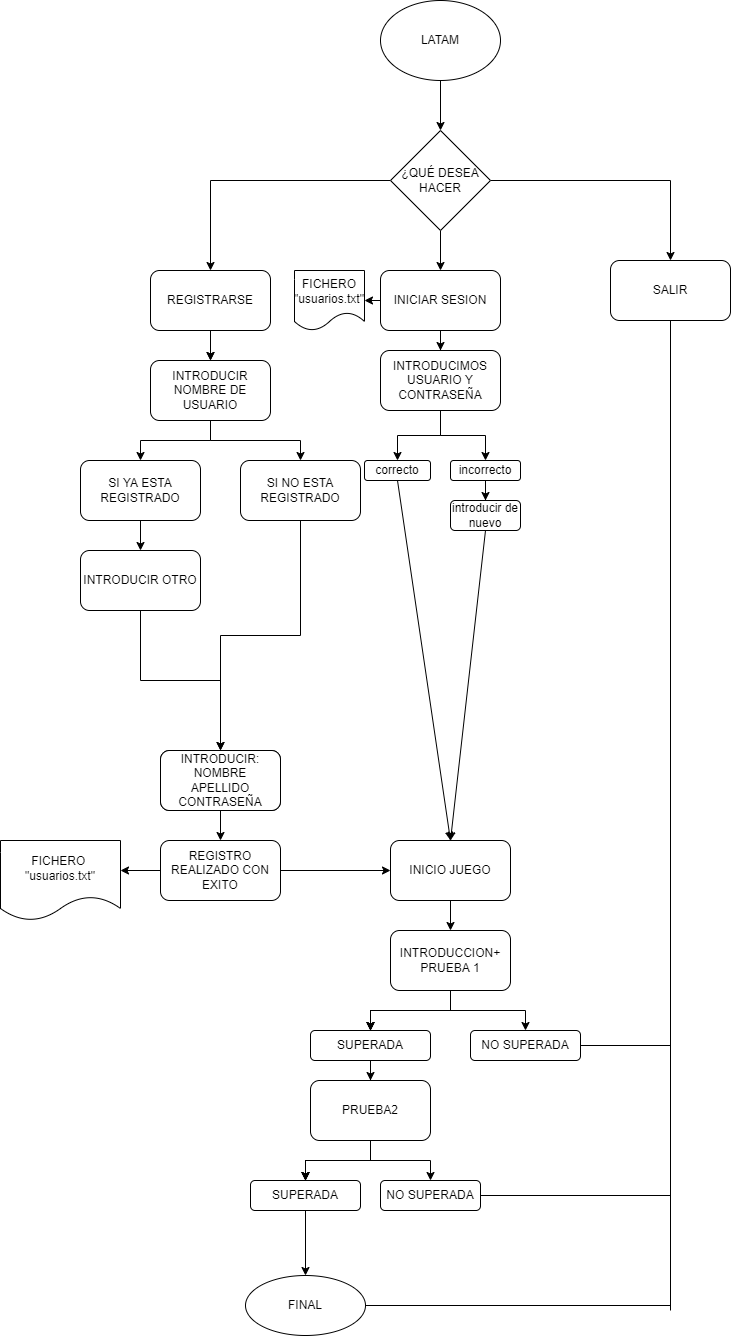

The diagram above was exported from draw.io. Its source (the exported page's mxGraphModel, read from the mxfile embedded in the PNG):
<mxGraphModel dx="2091" dy="533" grid="1" gridSize="10" guides="1" tooltips="1" connect="1" arrows="1" fold="1" page="1" pageScale="1" pageWidth="827" pageHeight="1169" math="0" shadow="0">
  <root>
    <mxCell id="0" />
    <mxCell id="1" parent="0" />
    <mxCell id="K3Tas4m6avugSbxqvHJF-3" value="" style="edgeStyle=orthogonalEdgeStyle;rounded=0;orthogonalLoop=1;jettySize=auto;html=1;entryX=0.5;entryY=0;entryDx=0;entryDy=0;" parent="1" source="K3Tas4m6avugSbxqvHJF-1" target="K3Tas4m6avugSbxqvHJF-4" edge="1">
      <mxGeometry relative="1" as="geometry">
        <mxPoint x="380" y="220" as="targetPoint" />
      </mxGeometry>
    </mxCell>
    <mxCell id="K3Tas4m6avugSbxqvHJF-1" value="LATAM" style="ellipse;whiteSpace=wrap;html=1;" parent="1" vertex="1">
      <mxGeometry x="350" y="80" width="120" height="80" as="geometry" />
    </mxCell>
    <mxCell id="K3Tas4m6avugSbxqvHJF-6" value="" style="edgeStyle=orthogonalEdgeStyle;rounded=0;orthogonalLoop=1;jettySize=auto;html=1;" parent="1" source="K3Tas4m6avugSbxqvHJF-4" target="K3Tas4m6avugSbxqvHJF-5" edge="1">
      <mxGeometry relative="1" as="geometry" />
    </mxCell>
    <mxCell id="K3Tas4m6avugSbxqvHJF-8" value="" style="edgeStyle=orthogonalEdgeStyle;rounded=0;orthogonalLoop=1;jettySize=auto;html=1;" parent="1" source="K3Tas4m6avugSbxqvHJF-4" target="K3Tas4m6avugSbxqvHJF-7" edge="1">
      <mxGeometry relative="1" as="geometry" />
    </mxCell>
    <mxCell id="K3Tas4m6avugSbxqvHJF-10" value="" style="edgeStyle=orthogonalEdgeStyle;rounded=0;orthogonalLoop=1;jettySize=auto;html=1;" parent="1" source="K3Tas4m6avugSbxqvHJF-4" target="K3Tas4m6avugSbxqvHJF-9" edge="1">
      <mxGeometry relative="1" as="geometry" />
    </mxCell>
    <mxCell id="K3Tas4m6avugSbxqvHJF-4" value="¿QUÉ DESEA HACER" style="rhombus;whiteSpace=wrap;html=1;" parent="1" vertex="1">
      <mxGeometry x="360" y="210" width="100" height="100" as="geometry" />
    </mxCell>
    <mxCell id="K3Tas4m6avugSbxqvHJF-12" value="" style="edgeStyle=orthogonalEdgeStyle;rounded=0;orthogonalLoop=1;jettySize=auto;html=1;" parent="1" source="K3Tas4m6avugSbxqvHJF-5" target="K3Tas4m6avugSbxqvHJF-11" edge="1">
      <mxGeometry relative="1" as="geometry" />
    </mxCell>
    <mxCell id="K3Tas4m6avugSbxqvHJF-13" value="" style="edgeStyle=orthogonalEdgeStyle;rounded=0;orthogonalLoop=1;jettySize=auto;html=1;" parent="1" source="K3Tas4m6avugSbxqvHJF-5" target="K3Tas4m6avugSbxqvHJF-11" edge="1">
      <mxGeometry relative="1" as="geometry" />
    </mxCell>
    <mxCell id="K3Tas4m6avugSbxqvHJF-5" value="REGISTRARSE" style="rounded=1;whiteSpace=wrap;html=1;" parent="1" vertex="1">
      <mxGeometry x="120" y="350" width="120" height="60" as="geometry" />
    </mxCell>
    <mxCell id="K3Tas4m6avugSbxqvHJF-31" value="" style="edgeStyle=orthogonalEdgeStyle;rounded=0;orthogonalLoop=1;jettySize=auto;html=1;" parent="1" source="K3Tas4m6avugSbxqvHJF-7" target="K3Tas4m6avugSbxqvHJF-30" edge="1">
      <mxGeometry relative="1" as="geometry" />
    </mxCell>
    <mxCell id="K3Tas4m6avugSbxqvHJF-7" value="INICIAR SESION" style="rounded=1;whiteSpace=wrap;html=1;" parent="1" vertex="1">
      <mxGeometry x="350" y="350" width="120" height="60" as="geometry" />
    </mxCell>
    <mxCell id="K3Tas4m6avugSbxqvHJF-9" value="SALIR" style="rounded=1;whiteSpace=wrap;html=1;" parent="1" vertex="1">
      <mxGeometry x="580" y="340" width="120" height="60" as="geometry" />
    </mxCell>
    <mxCell id="K3Tas4m6avugSbxqvHJF-17" value="" style="edgeStyle=orthogonalEdgeStyle;rounded=0;orthogonalLoop=1;jettySize=auto;html=1;" parent="1" source="K3Tas4m6avugSbxqvHJF-11" target="K3Tas4m6avugSbxqvHJF-16" edge="1">
      <mxGeometry relative="1" as="geometry" />
    </mxCell>
    <mxCell id="K3Tas4m6avugSbxqvHJF-19" value="" style="edgeStyle=orthogonalEdgeStyle;rounded=0;orthogonalLoop=1;jettySize=auto;html=1;" parent="1" source="K3Tas4m6avugSbxqvHJF-11" target="K3Tas4m6avugSbxqvHJF-18" edge="1">
      <mxGeometry relative="1" as="geometry" />
    </mxCell>
    <mxCell id="K3Tas4m6avugSbxqvHJF-11" value="INTRODUCIR NOMBRE DE USUARIO" style="rounded=1;whiteSpace=wrap;html=1;" parent="1" vertex="1">
      <mxGeometry x="120" y="440" width="120" height="60" as="geometry" />
    </mxCell>
    <mxCell id="K3Tas4m6avugSbxqvHJF-21" value="" style="edgeStyle=orthogonalEdgeStyle;rounded=0;orthogonalLoop=1;jettySize=auto;html=1;" parent="1" source="K3Tas4m6avugSbxqvHJF-16" target="K3Tas4m6avugSbxqvHJF-20" edge="1">
      <mxGeometry relative="1" as="geometry" />
    </mxCell>
    <mxCell id="K3Tas4m6avugSbxqvHJF-16" value="SI YA ESTA REGISTRADO" style="whiteSpace=wrap;html=1;rounded=1;" parent="1" vertex="1">
      <mxGeometry x="50" y="540" width="120" height="60" as="geometry" />
    </mxCell>
    <mxCell id="K3Tas4m6avugSbxqvHJF-23" value="" style="edgeStyle=orthogonalEdgeStyle;rounded=0;orthogonalLoop=1;jettySize=auto;html=1;" parent="1" source="K3Tas4m6avugSbxqvHJF-18" target="K3Tas4m6avugSbxqvHJF-22" edge="1">
      <mxGeometry relative="1" as="geometry" />
    </mxCell>
    <mxCell id="K3Tas4m6avugSbxqvHJF-18" value="SI NO ESTA REGISTRADO" style="whiteSpace=wrap;html=1;rounded=1;" parent="1" vertex="1">
      <mxGeometry x="210" y="540" width="120" height="60" as="geometry" />
    </mxCell>
    <mxCell id="K3Tas4m6avugSbxqvHJF-25" value="" style="edgeStyle=orthogonalEdgeStyle;rounded=0;orthogonalLoop=1;jettySize=auto;html=1;" parent="1" source="K3Tas4m6avugSbxqvHJF-20" target="K3Tas4m6avugSbxqvHJF-24" edge="1">
      <mxGeometry relative="1" as="geometry" />
    </mxCell>
    <mxCell id="K3Tas4m6avugSbxqvHJF-20" value="INTRODUCIR OTRO" style="whiteSpace=wrap;html=1;rounded=1;" parent="1" vertex="1">
      <mxGeometry x="50" y="630" width="120" height="60" as="geometry" />
    </mxCell>
    <mxCell id="K3Tas4m6avugSbxqvHJF-22" value="" style="rounded=1;whiteSpace=wrap;html=1;" parent="1" vertex="1">
      <mxGeometry x="130" y="830" width="120" height="60" as="geometry" />
    </mxCell>
    <mxCell id="K3Tas4m6avugSbxqvHJF-27" value="" style="edgeStyle=orthogonalEdgeStyle;rounded=0;orthogonalLoop=1;jettySize=auto;html=1;" parent="1" source="K3Tas4m6avugSbxqvHJF-24" target="K3Tas4m6avugSbxqvHJF-26" edge="1">
      <mxGeometry relative="1" as="geometry" />
    </mxCell>
    <mxCell id="K3Tas4m6avugSbxqvHJF-24" value="INTRODUCIR:&lt;br&gt;NOMBRE&lt;br&gt;APELLIDO&lt;br&gt;CONTRASEÑA" style="whiteSpace=wrap;html=1;rounded=1;" parent="1" vertex="1">
      <mxGeometry x="130" y="830" width="120" height="60" as="geometry" />
    </mxCell>
    <mxCell id="K3Tas4m6avugSbxqvHJF-44" value="" style="edgeStyle=orthogonalEdgeStyle;rounded=0;orthogonalLoop=1;jettySize=auto;html=1;" parent="1" source="K3Tas4m6avugSbxqvHJF-26" target="K3Tas4m6avugSbxqvHJF-43" edge="1">
      <mxGeometry relative="1" as="geometry" />
    </mxCell>
    <mxCell id="K3Tas4m6avugSbxqvHJF-26" value="REGISTRO REALIZADO CON EXITO" style="whiteSpace=wrap;html=1;rounded=1;" parent="1" vertex="1">
      <mxGeometry x="130" y="920" width="120" height="60" as="geometry" />
    </mxCell>
    <mxCell id="K3Tas4m6avugSbxqvHJF-28" value="FICHERO&amp;nbsp;&lt;br&gt;&quot;usuarios.txt&quot;" style="shape=document;whiteSpace=wrap;html=1;boundedLbl=1;" parent="1" vertex="1">
      <mxGeometry x="-30" y="920" width="120" height="80" as="geometry" />
    </mxCell>
    <mxCell id="K3Tas4m6avugSbxqvHJF-29" value="" style="endArrow=classic;html=1;rounded=0;exitX=0;exitY=0.5;exitDx=0;exitDy=0;" parent="1" source="K3Tas4m6avugSbxqvHJF-26" edge="1">
      <mxGeometry width="50" height="50" relative="1" as="geometry">
        <mxPoint x="220" y="920" as="sourcePoint" />
        <mxPoint x="90" y="950" as="targetPoint" />
      </mxGeometry>
    </mxCell>
    <mxCell id="K3Tas4m6avugSbxqvHJF-33" value="" style="edgeStyle=orthogonalEdgeStyle;rounded=0;orthogonalLoop=1;jettySize=auto;html=1;" parent="1" source="K3Tas4m6avugSbxqvHJF-30" target="K3Tas4m6avugSbxqvHJF-32" edge="1">
      <mxGeometry relative="1" as="geometry" />
    </mxCell>
    <mxCell id="K3Tas4m6avugSbxqvHJF-35" value="" style="edgeStyle=orthogonalEdgeStyle;rounded=0;orthogonalLoop=1;jettySize=auto;html=1;" parent="1" source="K3Tas4m6avugSbxqvHJF-30" target="K3Tas4m6avugSbxqvHJF-34" edge="1">
      <mxGeometry relative="1" as="geometry" />
    </mxCell>
    <mxCell id="K3Tas4m6avugSbxqvHJF-30" value="INTRODUCIMOS&lt;br&gt;USUARIO Y CONTRASEÑA" style="rounded=1;whiteSpace=wrap;html=1;" parent="1" vertex="1">
      <mxGeometry x="350" y="430" width="120" height="60" as="geometry" />
    </mxCell>
    <mxCell id="K3Tas4m6avugSbxqvHJF-39" value="" style="edgeStyle=orthogonalEdgeStyle;rounded=0;orthogonalLoop=1;jettySize=auto;html=1;" parent="1" source="K3Tas4m6avugSbxqvHJF-32" edge="1">
      <mxGeometry relative="1" as="geometry">
        <mxPoint x="455" y="580" as="targetPoint" />
      </mxGeometry>
    </mxCell>
    <mxCell id="K3Tas4m6avugSbxqvHJF-32" value="incorrecto" style="whiteSpace=wrap;html=1;rounded=1;" parent="1" vertex="1">
      <mxGeometry x="420" y="540" width="70" height="20" as="geometry" />
    </mxCell>
    <mxCell id="K3Tas4m6avugSbxqvHJF-34" value="correcto" style="whiteSpace=wrap;html=1;rounded=1;" parent="1" vertex="1">
      <mxGeometry x="334" y="540" width="66" height="20" as="geometry" />
    </mxCell>
    <mxCell id="K3Tas4m6avugSbxqvHJF-40" value="introducir de nuevo" style="rounded=1;whiteSpace=wrap;html=1;" parent="1" vertex="1">
      <mxGeometry x="420" y="580" width="70" height="30" as="geometry" />
    </mxCell>
    <mxCell id="K3Tas4m6avugSbxqvHJF-48" value="" style="edgeStyle=orthogonalEdgeStyle;rounded=0;orthogonalLoop=1;jettySize=auto;html=1;" parent="1" source="K3Tas4m6avugSbxqvHJF-43" target="K3Tas4m6avugSbxqvHJF-47" edge="1">
      <mxGeometry relative="1" as="geometry" />
    </mxCell>
    <mxCell id="K3Tas4m6avugSbxqvHJF-43" value="INICIO JUEGO" style="whiteSpace=wrap;html=1;rounded=1;" parent="1" vertex="1">
      <mxGeometry x="360" y="920" width="120" height="60" as="geometry" />
    </mxCell>
    <mxCell id="K3Tas4m6avugSbxqvHJF-45" value="" style="endArrow=classic;html=1;rounded=0;exitX=0.5;exitY=1;exitDx=0;exitDy=0;entryX=0.5;entryY=0;entryDx=0;entryDy=0;" parent="1" source="K3Tas4m6avugSbxqvHJF-34" target="K3Tas4m6avugSbxqvHJF-43" edge="1">
      <mxGeometry width="50" height="50" relative="1" as="geometry">
        <mxPoint x="370" y="680" as="sourcePoint" />
        <mxPoint x="420" y="630" as="targetPoint" />
      </mxGeometry>
    </mxCell>
    <mxCell id="K3Tas4m6avugSbxqvHJF-46" value="" style="endArrow=classic;html=1;rounded=0;exitX=0.5;exitY=1;exitDx=0;exitDy=0;" parent="1" source="K3Tas4m6avugSbxqvHJF-40" edge="1">
      <mxGeometry width="50" height="50" relative="1" as="geometry">
        <mxPoint x="650" y="810" as="sourcePoint" />
        <mxPoint x="420" y="920" as="targetPoint" />
      </mxGeometry>
    </mxCell>
    <mxCell id="K3Tas4m6avugSbxqvHJF-59" value="" style="edgeStyle=orthogonalEdgeStyle;rounded=0;orthogonalLoop=1;jettySize=auto;html=1;" parent="1" source="K3Tas4m6avugSbxqvHJF-47" target="K3Tas4m6avugSbxqvHJF-58" edge="1">
      <mxGeometry relative="1" as="geometry" />
    </mxCell>
    <mxCell id="K3Tas4m6avugSbxqvHJF-60" value="" style="edgeStyle=orthogonalEdgeStyle;rounded=0;orthogonalLoop=1;jettySize=auto;html=1;" parent="1" source="K3Tas4m6avugSbxqvHJF-47" target="K3Tas4m6avugSbxqvHJF-58" edge="1">
      <mxGeometry relative="1" as="geometry" />
    </mxCell>
    <mxCell id="K3Tas4m6avugSbxqvHJF-61" value="" style="edgeStyle=orthogonalEdgeStyle;rounded=0;orthogonalLoop=1;jettySize=auto;html=1;" parent="1" source="K3Tas4m6avugSbxqvHJF-47" target="K3Tas4m6avugSbxqvHJF-58" edge="1">
      <mxGeometry relative="1" as="geometry" />
    </mxCell>
    <mxCell id="K3Tas4m6avugSbxqvHJF-62" value="" style="edgeStyle=orthogonalEdgeStyle;rounded=0;orthogonalLoop=1;jettySize=auto;html=1;" parent="1" source="K3Tas4m6avugSbxqvHJF-47" target="K3Tas4m6avugSbxqvHJF-58" edge="1">
      <mxGeometry relative="1" as="geometry" />
    </mxCell>
    <mxCell id="K3Tas4m6avugSbxqvHJF-64" value="" style="edgeStyle=orthogonalEdgeStyle;rounded=0;orthogonalLoop=1;jettySize=auto;html=1;" parent="1" source="K3Tas4m6avugSbxqvHJF-47" target="K3Tas4m6avugSbxqvHJF-63" edge="1">
      <mxGeometry relative="1" as="geometry" />
    </mxCell>
    <mxCell id="K3Tas4m6avugSbxqvHJF-47" value="INTRODUCCION+&lt;br&gt;PRUEBA 1" style="whiteSpace=wrap;html=1;rounded=1;" parent="1" vertex="1">
      <mxGeometry x="360" y="1010" width="120" height="60" as="geometry" />
    </mxCell>
    <mxCell id="K3Tas4m6avugSbxqvHJF-56" value="FICHERO&lt;br&gt;&quot;usuarios.txt&quot;" style="shape=document;whiteSpace=wrap;html=1;boundedLbl=1;" parent="1" vertex="1">
      <mxGeometry x="264" y="350" width="70" height="60" as="geometry" />
    </mxCell>
    <mxCell id="K3Tas4m6avugSbxqvHJF-57" value="" style="endArrow=classic;html=1;rounded=0;exitX=0;exitY=0.5;exitDx=0;exitDy=0;entryX=1;entryY=0.5;entryDx=0;entryDy=0;" parent="1" source="K3Tas4m6avugSbxqvHJF-7" target="K3Tas4m6avugSbxqvHJF-56" edge="1">
      <mxGeometry width="50" height="50" relative="1" as="geometry">
        <mxPoint x="500" y="570" as="sourcePoint" />
        <mxPoint x="550" y="520" as="targetPoint" />
      </mxGeometry>
    </mxCell>
    <mxCell id="K3Tas4m6avugSbxqvHJF-66" value="" style="edgeStyle=orthogonalEdgeStyle;rounded=0;orthogonalLoop=1;jettySize=auto;html=1;" parent="1" source="K3Tas4m6avugSbxqvHJF-58" target="K3Tas4m6avugSbxqvHJF-65" edge="1">
      <mxGeometry relative="1" as="geometry" />
    </mxCell>
    <mxCell id="K3Tas4m6avugSbxqvHJF-58" value="SUPERADA" style="whiteSpace=wrap;html=1;rounded=1;" parent="1" vertex="1">
      <mxGeometry x="280" y="1110" width="120" height="30" as="geometry" />
    </mxCell>
    <mxCell id="K3Tas4m6avugSbxqvHJF-63" value="NO SUPERADA" style="whiteSpace=wrap;html=1;rounded=1;" parent="1" vertex="1">
      <mxGeometry x="440" y="1110" width="110" height="30" as="geometry" />
    </mxCell>
    <mxCell id="K3Tas4m6avugSbxqvHJF-68" value="" style="edgeStyle=orthogonalEdgeStyle;rounded=0;orthogonalLoop=1;jettySize=auto;html=1;" parent="1" source="K3Tas4m6avugSbxqvHJF-65" target="K3Tas4m6avugSbxqvHJF-67" edge="1">
      <mxGeometry relative="1" as="geometry" />
    </mxCell>
    <mxCell id="K3Tas4m6avugSbxqvHJF-69" value="" style="edgeStyle=orthogonalEdgeStyle;rounded=0;orthogonalLoop=1;jettySize=auto;html=1;" parent="1" source="K3Tas4m6avugSbxqvHJF-65" target="K3Tas4m6avugSbxqvHJF-67" edge="1">
      <mxGeometry relative="1" as="geometry" />
    </mxCell>
    <mxCell id="K3Tas4m6avugSbxqvHJF-70" value="" style="edgeStyle=orthogonalEdgeStyle;rounded=0;orthogonalLoop=1;jettySize=auto;html=1;" parent="1" source="K3Tas4m6avugSbxqvHJF-65" target="K3Tas4m6avugSbxqvHJF-67" edge="1">
      <mxGeometry relative="1" as="geometry" />
    </mxCell>
    <mxCell id="K3Tas4m6avugSbxqvHJF-71" value="" style="edgeStyle=orthogonalEdgeStyle;rounded=0;orthogonalLoop=1;jettySize=auto;html=1;" parent="1" source="K3Tas4m6avugSbxqvHJF-65" target="K3Tas4m6avugSbxqvHJF-67" edge="1">
      <mxGeometry relative="1" as="geometry" />
    </mxCell>
    <mxCell id="K3Tas4m6avugSbxqvHJF-73" value="" style="edgeStyle=orthogonalEdgeStyle;rounded=0;orthogonalLoop=1;jettySize=auto;html=1;" parent="1" source="K3Tas4m6avugSbxqvHJF-65" target="K3Tas4m6avugSbxqvHJF-72" edge="1">
      <mxGeometry relative="1" as="geometry" />
    </mxCell>
    <mxCell id="K3Tas4m6avugSbxqvHJF-65" value="PRUEBA2" style="whiteSpace=wrap;html=1;rounded=1;" parent="1" vertex="1">
      <mxGeometry x="280" y="1160" width="120" height="60" as="geometry" />
    </mxCell>
    <mxCell id="Yf0tE2PFEZfAdE0CSXrf-2" value="" style="edgeStyle=orthogonalEdgeStyle;rounded=0;orthogonalLoop=1;jettySize=auto;html=1;" edge="1" parent="1" source="K3Tas4m6avugSbxqvHJF-67" target="Yf0tE2PFEZfAdE0CSXrf-1">
      <mxGeometry relative="1" as="geometry" />
    </mxCell>
    <mxCell id="K3Tas4m6avugSbxqvHJF-67" value="SUPERADA" style="whiteSpace=wrap;html=1;rounded=1;" parent="1" vertex="1">
      <mxGeometry x="220" y="1260" width="110" height="30" as="geometry" />
    </mxCell>
    <mxCell id="K3Tas4m6avugSbxqvHJF-72" value="NO SUPERADA" style="whiteSpace=wrap;html=1;rounded=1;" parent="1" vertex="1">
      <mxGeometry x="350" y="1260" width="100" height="30" as="geometry" />
    </mxCell>
    <mxCell id="K3Tas4m6avugSbxqvHJF-74" style="edgeStyle=orthogonalEdgeStyle;rounded=0;orthogonalLoop=1;jettySize=auto;html=1;exitX=0.5;exitY=1;exitDx=0;exitDy=0;" parent="1" source="K3Tas4m6avugSbxqvHJF-72" target="K3Tas4m6avugSbxqvHJF-72" edge="1">
      <mxGeometry relative="1" as="geometry" />
    </mxCell>
    <mxCell id="K3Tas4m6avugSbxqvHJF-91" value="" style="endArrow=none;html=1;rounded=0;exitX=1;exitY=0.5;exitDx=0;exitDy=0;" parent="1" source="K3Tas4m6avugSbxqvHJF-63" edge="1">
      <mxGeometry width="50" height="50" relative="1" as="geometry">
        <mxPoint x="550" y="1170" as="sourcePoint" />
        <mxPoint x="640" y="1125" as="targetPoint" />
      </mxGeometry>
    </mxCell>
    <mxCell id="K3Tas4m6avugSbxqvHJF-92" value="" style="endArrow=none;html=1;rounded=0;exitX=1;exitY=0.5;exitDx=0;exitDy=0;" parent="1" source="K3Tas4m6avugSbxqvHJF-72" edge="1">
      <mxGeometry width="50" height="50" relative="1" as="geometry">
        <mxPoint x="460" y="1270" as="sourcePoint" />
        <mxPoint x="640" y="1275" as="targetPoint" />
      </mxGeometry>
    </mxCell>
    <mxCell id="Yf0tE2PFEZfAdE0CSXrf-1" value="FINAL" style="ellipse;whiteSpace=wrap;html=1;rounded=1;" vertex="1" parent="1">
      <mxGeometry x="215" y="1355" width="120" height="60" as="geometry" />
    </mxCell>
    <mxCell id="Yf0tE2PFEZfAdE0CSXrf-8" value="" style="endArrow=none;html=1;rounded=0;" edge="1" parent="1" source="Yf0tE2PFEZfAdE0CSXrf-1">
      <mxGeometry width="50" height="50" relative="1" as="geometry">
        <mxPoint x="335" y="1435" as="sourcePoint" />
        <mxPoint x="630" y="1385" as="targetPoint" />
      </mxGeometry>
    </mxCell>
    <mxCell id="Yf0tE2PFEZfAdE0CSXrf-11" value="" style="endArrow=none;html=1;rounded=0;exitX=1;exitY=0.5;exitDx=0;exitDy=0;" edge="1" parent="1" source="Yf0tE2PFEZfAdE0CSXrf-1">
      <mxGeometry width="50" height="50" relative="1" as="geometry">
        <mxPoint x="340" y="1390" as="sourcePoint" />
        <mxPoint x="640" y="1385" as="targetPoint" />
      </mxGeometry>
    </mxCell>
    <mxCell id="Yf0tE2PFEZfAdE0CSXrf-12" value="" style="endArrow=none;html=1;rounded=0;" edge="1" parent="1" source="K3Tas4m6avugSbxqvHJF-9">
      <mxGeometry width="50" height="50" relative="1" as="geometry">
        <mxPoint x="640" y="450" as="sourcePoint" />
        <mxPoint x="640" y="1390" as="targetPoint" />
      </mxGeometry>
    </mxCell>
  </root>
</mxGraphModel>